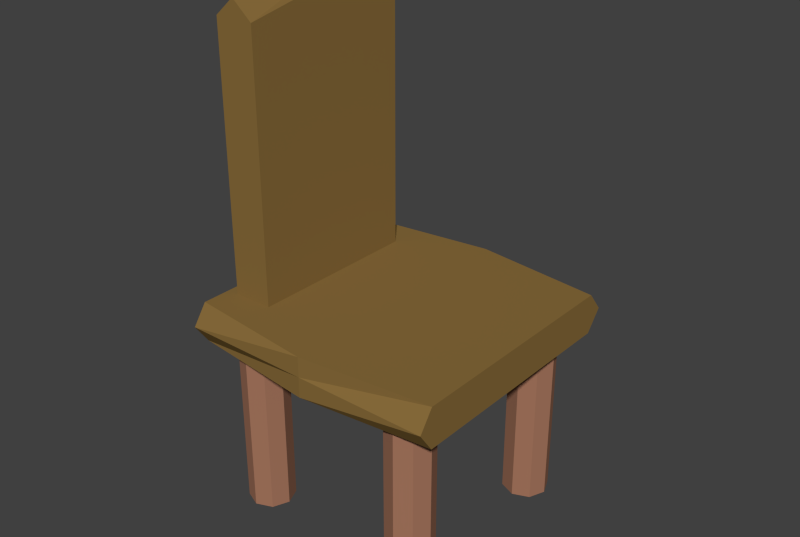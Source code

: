 # Source: chair.blend  (saved by Blender 2.74.0; exported with 4.5.12 LTS)
import bpy
from mathutils import Matrix  # noqa: F401  (used for matrix-valued properties, if any)

bpy.ops.wm.read_factory_settings(use_empty=True)
scene = bpy.context.scene
scene.name = 'Scene'

# ---- collections
col_collection_1 = bpy.data.collections.new('Collection 1'); scene.collection.children.link(col_collection_1)

# ---- materials (node trees are filled in below, after node groups)
mat_chair_middle = bpy.data.materials.new('chair_middle')
mat_chair_middle.alpha_threshold = 0.0
mat_chair_middle.use_transparent_shadow = False
mat_chair_middle.diffuse_color = (0.2564, 0.1547, 0.0455, 1.0)
mat_chair_middle.roughness = 0.5
mat_chair_middle.specular_intensity = 0.05
mat_chair_leg = bpy.data.materials.new('chair_leg')
mat_chair_leg.alpha_threshold = 0.0
mat_chair_leg.use_transparent_shadow = False
mat_chair_leg.diffuse_color = (0.3801, 0.1804, 0.1122, 1.0)
mat_chair_leg.roughness = 0.5
mat_chair_leg.specular_intensity = 0.1

# ---- material node trees

# ---- world
world_world = bpy.data.worlds.new('World'); scene.world = world_world
world_world.color = (0.05088, 0.05088, 0.05088)
world_world.use_sun_shadow = False
world_world.sun_shadow_jitter_overblur = 0.0
world_world.cycles.sampling_method = 'MANUAL'
world_world.cycles.sample_map_resolution = 256

# ---- meshes
me_cube_001 = bpy.data.meshes.new('Cube.001')
me_cube_001.from_pydata([(-1.0, -1.0, -1.0), (-1.0, -1.0, 1.0), (-1.0, 1.0, -1.0), (-1.0, 1.0, 1.0), (0.8755, -1.0, -1.0), (0.8755, -1.0, 1.0), (0.8755, 1.0, -1.0), (0.8755, 1.0, 1.0), (1.0, 1.0, 0.0), (1.0, 0.0, 1.0), (1.0, -1.0, 0.0), (1.0, 0.0, -1.0), (1.0, 0.0, 0.0), (-2.514, 1.215, -9.544), (-1.215, 1.215, -9.544), (-2.514, 1.139, -10.35), (-1.215, 1.139, -10.35), (-2.514, 0.956, -10.68), (-1.215, 0.956, -10.68), (-2.514, 0.7731, -10.35), (-1.215, 0.7731, -10.35), (-2.514, 0.6973, -9.544), (-1.215, 0.6973, -9.544), (-2.514, 0.7731, -8.739), (-1.215, 0.7731, -8.739), (-2.514, 0.956, -8.405), (-1.215, 0.956, -8.405), (-2.514, 1.139, -8.739), (-1.215, 1.139, -8.739), (-2.514, 1.304, -0.3389), (-1.215, 1.304, -0.3389), (-2.514, 1.228, -1.145), (-1.215, 1.228, -1.145), (-2.514, 1.045, -1.478), (-1.215, 1.045, -1.478), (-2.514, 0.8624, -1.145), (-1.215, 0.8624, -1.145), (-2.514, 0.7866, -0.3389), (-1.215, 0.7866, -0.3389), (-2.514, 0.8624, 0.4668), (-1.215, 0.8624, 0.4668), (-2.514, 1.045, 0.8005), (-1.215, 1.045, 0.8005), (-2.514, 1.228, 0.4668), (-1.215, 1.228, 0.4668), (-2.514, -0.7271, -0.4435), (-1.215, -0.7271, -0.4435), (-2.514, -0.8028, -1.249), (-1.215, -0.8028, -1.249), (-2.514, -0.9858, -1.583), (-1.215, -0.9858, -1.583), (-2.514, -1.169, -1.249), (-1.215, -1.169, -1.249), (-2.514, -1.244, -0.4435), (-1.215, -1.244, -0.4435), (-2.514, -1.169, 0.3622), (-1.215, -1.169, 0.3622), (-2.514, -0.9858, 0.6959), (-1.215, -0.9858, 0.6959), (-2.514, -0.8028, 0.3622), (-1.215, -0.8028, 0.3622), (-2.514, -0.7718, -9.304), (-1.215, -0.7718, -9.304), (-2.514, -0.8475, -10.11), (-1.215, -0.8475, -10.11), (-2.514, -1.03, -10.44), (-1.215, -1.03, -10.44), (-2.514, -1.213, -10.11), (-1.215, -1.213, -10.11), (-2.514, -1.289, -9.304), (-1.215, -1.289, -9.304), (-2.514, -1.213, -8.499), (-1.215, -1.213, -8.499), (-2.514, -1.03, -8.165), (-1.215, -1.03, -8.165), (-2.514, -0.8475, -8.499), (-1.215, -0.8475, -8.499), (-1.265, -1.336, 1.547), (-0.9752, -1.336, 1.547), (-1.265, 1.311, 1.547), (-0.9752, 1.311, 1.547), (-1.265, -1.336, -11.46), (-0.9752, -1.336, -11.46), (-1.265, 1.311, -11.46), (-0.9752, 1.311, -11.46), (-1.12, 1.495, 1.547), (-0.9752, 1.495, -4.957), (-1.12, 1.495, -11.46), (-1.265, 1.495, -4.957), (-1.12, 1.495, -4.957), (-1.12, -1.495, 1.547), (-1.12, -1.495, -11.46), (-0.9752, -1.495, -4.957), (-1.265, -1.495, -4.957), (-1.12, -1.495, -4.957)], [], [(1, 3, 2, 0), (3, 7, 8, 6, 2), (12, 10, 4, 11), (5, 1, 0, 4, 10), (0, 2, 6, 11, 4), (5, 9, 7, 3, 1), (8, 12, 11, 6), (7, 9, 12, 8), (9, 5, 10, 12), (13, 14, 16, 15), (15, 16, 18, 17), (17, 18, 20, 19), (19, 20, 22, 21), (21, 22, 24, 23), (23, 24, 26, 25), (16, 14, 28, 26, 24, 22, 20, 18), (27, 28, 14, 13), (25, 26, 28, 27), (13, 15, 17, 19, 21, 23, 25, 27), (29, 30, 32, 31), (31, 32, 34, 33), (33, 34, 36, 35), (35, 36, 38, 37), (37, 38, 40, 39), (39, 40, 42, 41), (32, 30, 44, 42, 40, 38, 36, 34), (43, 44, 30, 29), (41, 42, 44, 43), (29, 31, 33, 35, 37, 39, 41, 43), (45, 46, 48, 47), (47, 48, 50, 49), (49, 50, 52, 51), (51, 52, 54, 53), (53, 54, 56, 55), (55, 56, 58, 57), (48, 46, 60, 58, 56, 54, 52, 50), (59, 60, 46, 45), (57, 58, 60, 59), (45, 47, 49, 51, 53, 55, 57, 59), (61, 62, 64, 63), (63, 64, 66, 65), (65, 66, 68, 67), (67, 68, 70, 69), (69, 70, 72, 71), (71, 72, 74, 73), (64, 62, 76, 74, 72, 70, 68, 66), (75, 76, 62, 61), (73, 74, 76, 75), (61, 63, 65, 67, 69, 71, 73, 75), (78, 80, 85, 79, 77, 90), (89, 87, 83, 88), (84, 82, 91, 81, 83, 87), (94, 90, 77, 93), (77, 79, 88, 83, 81, 93), (82, 84, 86, 80, 78, 92), (85, 89, 88, 79), (80, 86, 89, 85), (86, 84, 87, 89), (91, 94, 93, 81), (82, 92, 94, 91), (92, 78, 90, 94)])
me_cube_001.polygons.foreach_set('material_index', [0, 0, 0, 0, 0, 0, 0, 0, 0, 1, 1, 1, 1, 1, 1, 1, 1, 1, 1, 1, 1, 1, 1, 1, 1, 1, 1, 1, 1, 1, 1, 1, 1, 1, 1, 1, 1, 1, 1, 1, 1, 1, 1, 1, 1, 1, 1, 1, 1, 0, 0, 0, 0, 0, 0, 0, 0, 0, 0, 0, 0])
_uv = me_cube_001.uv_layers.new(name='UVMap')
_uv.uv.foreach_set('vector', [0.4839, 0.3075, 0.4839, 0.1537, 0.6457, 0.1537, 0.6457, 0.3075, 0.6457, 0.3075, 0.6457, 0.1633, 0.7259, 0.1537, 0.806, 0.1633, 0.806, 0.3075, 0.5648, 0.07687, 0.5648, 1.833e-08, 0.6457, 0.0, 0.6457, 0.07687, 0.8064, 0.009568, 0.8064, 0.1537, 0.6457, 0.1537, 0.6457, 0.009568, 0.726, 0.0, 0.4839, 0.4612, 0.6457, 0.4612, 0.6457, 0.6054, 0.5648, 0.615, 0.4839, 0.6054, 0.4839, 0.3171, 0.5648, 0.3075, 0.6457, 0.3171, 0.6457, 0.4612, 0.4839, 0.4612, 0.5648, 0.1537, 0.5648, 0.07687, 0.6457, 0.07687, 0.6457, 0.1537, 0.4839, 0.1537, 0.4839, 0.07687, 0.5648, 0.07687, 0.5648, 0.1537, 0.4839, 0.07687, 0.4839, 4.124e-08, 0.5648, 1.833e-08, 0.5648, 0.07687, 0.8532, 0.08406, 0.9583, 0.08406, 0.9583, 0.1462, 0.8532, 0.1462, 0.8532, 0.1462, 0.9583, 0.1462, 0.9583, 0.1735, 0.8532, 0.1735, 0.7508, 0.6553, 0.6457, 0.6553, 0.6457, 0.6282, 0.7508, 0.6282, 0.7508, 0.6282, 0.6457, 0.6282, 0.6457, 0.566, 0.7508, 0.566, 0.7508, 0.566, 0.6457, 0.566, 0.6457, 0.5052, 0.7508, 0.5052, 0.7508, 0.5052, 0.6457, 0.5052, 0.6457, 0.4814, 0.7508, 0.4814, 0.9878, 0.02422, 1.0, 0.08534, 1.0, 0.1476, 0.9878, 0.1744, 0.9705, 0.1502, 0.9583, 0.08907, 0.9583, 0.02686, 0.9705, 0.0, 0.8532, 0.0235, 0.9583, 0.0235, 0.9583, 0.08406, 0.8532, 0.08406, 0.8532, 0.0, 0.9583, 7.331e-08, 0.9583, 0.0235, 0.8532, 0.0235, 0.9366, 0.7795, 0.9366, 0.8417, 0.9244, 0.8686, 0.9071, 0.8444, 0.8949, 0.7833, 0.8949, 0.721, 0.9071, 0.6942, 0.9244, 0.7184, 0.8532, 0.4312, 0.9583, 0.4312, 0.9583, 0.4933, 0.8532, 0.4933, 0.8532, 0.4933, 0.9583, 0.4933, 0.9583, 0.5206, 0.8532, 0.5206, 0.4839, 0.615, 0.589, 0.615, 0.589, 0.6421, 0.4839, 0.6421, 0.4839, 0.6421, 0.589, 0.6421, 0.589, 0.7043, 0.4839, 0.7043, 0.4839, 0.7043, 0.589, 0.7043, 0.589, 0.7651, 0.4839, 0.7651, 0.4839, 0.7651, 0.589, 0.7651, 0.589, 0.7889, 0.4839, 0.7889, 0.966, 0.7184, 0.9782, 0.7795, 0.9782, 0.8417, 0.966, 0.8686, 0.9488, 0.8444, 0.9366, 0.7833, 0.9366, 0.721, 0.9488, 0.6942, 0.8532, 0.3706, 0.9583, 0.3706, 0.9583, 0.4312, 0.8532, 0.4312, 0.8532, 0.3471, 0.9583, 0.3471, 0.9583, 0.3706, 0.8532, 0.3706, 0.7925, 0.571, 0.7803, 0.6321, 0.763, 0.6563, 0.7508, 0.6295, 0.7508, 0.5672, 0.763, 0.5061, 0.7803, 0.4819, 0.7925, 0.5088, 0.9583, 0.263, 0.8532, 0.263, 0.8532, 0.2009, 0.9583, 0.2009, 0.9583, 0.2009, 0.8532, 0.2009, 0.8532, 0.1735, 0.9583, 0.1735, 0.6457, 0.6553, 0.7508, 0.6553, 0.7508, 0.6825, 0.6457, 0.6825, 0.6457, 0.6825, 0.7508, 0.6825, 0.7508, 0.7447, 0.6457, 0.7447, 0.6457, 0.7447, 0.7508, 0.7447, 0.7508, 0.8055, 0.6457, 0.8055, 0.6457, 0.8055, 0.7508, 0.8055, 0.7508, 0.8293, 0.6457, 0.8293, 0.7925, 0.6832, 0.7925, 0.7454, 0.7803, 0.8065, 0.763, 0.8307, 0.7508, 0.8039, 0.7508, 0.7417, 0.763, 0.6805, 0.7803, 0.6563, 0.9583, 0.3236, 0.8532, 0.3236, 0.8532, 0.263, 0.9583, 0.263, 0.9583, 0.3471, 0.8532, 0.3471, 0.8532, 0.3236, 0.9583, 0.3236, 0.589, 0.7003, 0.6012, 0.6392, 0.6185, 0.615, 0.6307, 0.6419, 0.6307, 0.7041, 0.6185, 0.7652, 0.6012, 0.7894, 0.589, 0.7625, 0.8532, 0.6047, 0.9583, 0.6047, 0.9583, 0.6669, 0.8532, 0.6669, 0.8532, 0.6669, 0.9583, 0.6669, 0.9583, 0.6942, 0.8532, 0.6942, 0.6457, 0.3075, 0.7508, 0.3075, 0.7508, 0.3346, 0.6457, 0.3346, 0.6457, 0.3346, 0.7508, 0.3346, 0.7508, 0.3968, 0.6457, 0.3968, 0.6457, 0.3968, 0.7508, 0.3968, 0.7508, 0.4576, 0.6457, 0.4576, 0.6457, 0.4576, 0.7508, 0.4576, 0.7508, 0.4814, 0.6457, 0.4814, 0.7803, 0.3317, 0.7925, 0.3928, 0.7925, 0.455, 0.7803, 0.4819, 0.763, 0.4577, 0.7508, 0.3966, 0.7508, 0.3344, 0.763, 0.3075, 0.8532, 0.5441, 0.9583, 0.5441, 0.9583, 0.6047, 0.8532, 0.6047, 0.8532, 0.5206, 0.9583, 0.5206, 0.9583, 0.5441, 0.8532, 0.5441, 0.8532, 0.7795, 0.8654, 0.7184, 0.8827, 0.6942, 0.8949, 0.721, 0.8949, 0.7833, 0.8827, 0.8444, 0.8654, 0.8686, 0.8532, 0.8417, 0.9583, 0.622, 0.9583, 0.4185, 0.97, 0.4043, 0.9818, 0.4185, 0.9818, 0.622, 0.97, 0.6343, 0.8415, 0.4953, 0.8415, 0.9907, 0.8298, 0.9926, 0.8298, 0.4953, 0.9583, 0.3901, 0.9583, 0.1867, 0.97, 0.1744, 0.9818, 0.1867, 0.9818, 0.3901, 0.97, 0.4043, 0.8181, 0.4964, 0.8181, 0.0, 0.8298, 0.001464, 0.8298, 0.4964, 0.471, 1.0, 0.2569, 1.0, 0.242, 0.5, 0.2569, 0.0, 0.471, 0.0, 0.4839, 0.5, 0.01289, 0.0, 0.227, 0.0, 0.242, 0.5, 0.227, 1.0, 0.01289, 1.0, 0.0, 0.5, 0.8415, 0.0, 0.8415, 0.4953, 0.8298, 0.4953, 0.8298, 0.001933, 0.8532, 0.001933, 0.8532, 0.4953, 0.8415, 0.4953, 0.8415, 0.0, 0.8532, 0.4953, 0.8532, 0.9926, 0.8415, 0.9907, 0.8415, 0.4953, 0.8181, 0.9928, 0.8181, 0.4964, 0.8298, 0.4964, 0.8298, 0.9943, 0.8064, 0.9943, 0.8064, 0.4964, 0.8181, 0.4964, 0.8181, 0.9928, 0.8064, 0.4964, 0.8064, 0.001464, 0.8181, 0.0, 0.8181, 0.4964])
me_cube_001.materials.append(mat_chair_middle)
me_cube_001.materials.append(mat_chair_leg)
me_cube_001.use_remesh_preserve_volume = False
me_cube_001.use_remesh_preserve_attributes = False
me_cube_001.use_mirror_vertex_groups = False
me_cube_001.update()

# ---- objects
ob_cube_000 = bpy.data.objects.new('Cube.000', me_cube_001)

# ---- transforms, parenting, visibility, modifiers, constraints
ob_cube_000.location = (-1.659, -0.3183, 1.047)
ob_cube_000.rotation_euler = (0.0, -1.571, 0.0)
ob_cube_000.scale = (0.7671, 0.4893, 0.1111)
ob_cube_000.lineart.crease_threshold = 0.0

# ---- collection membership
col_collection_1.objects.link(ob_cube_000)

# ---- scene / render settings (as saved in the file)
scene.frame_start = 1; scene.frame_end = 250; scene.frame_set(0)
scene.render.engine = 'BLENDER_EEVEE_NEXT'
scene.render.image_settings.compression = 90
scene.render.resolution_x = 1039
scene.render.resolution_y = 697
scene.render.dither_intensity = 0.0
scene.render.bake_margin = 2
scene.render.bake_bias = 0.0
scene.cycles.use_denoising = False
scene.cycles.samples = 10
scene.cycles.sampling_pattern = 'TABULATED_SOBOL'
scene.cycles.light_sampling_threshold = 0.0
scene.cycles.use_adaptive_sampling = False
scene.cycles.use_light_tree = False
scene.cycles.blur_glossy = 0.0
scene.cycles.volume_bounces = 1
scene.cycles.pixel_filter_type = 'GAUSSIAN'
scene.cycles.sample_clamp_indirect = 0.0
scene.view_settings.view_transform = 'Standard'
bpy.context.view_layer.update()

# ---- added for rendering (the .blend has no active camera and no usable light): camera, sun
cam_auto = bpy.data.cameras.new('AutoCamera')
cam_auto.lens = 50.0
cam_auto.sensor_width = 36.0
cam_auto.clip_end = 1000.0
ob_auto_camera = bpy.data.objects.new('AutoCamera', cam_auto)
scene.collection.objects.link(ob_auto_camera)
ob_auto_camera.location = (2.02939, -4.083, 2.97607)
ob_auto_camera.rotation_euler = (1.09748, -7.21219e-08, 0.694738)
scene.camera = ob_auto_camera
light_auto_sun = bpy.data.lights.new('AutoSun', 'SUN')
light_auto_sun.energy = 3.0
light_auto_sun.angle = 0.0523599
ob_auto_sun = bpy.data.objects.new('AutoSun', light_auto_sun)
scene.collection.objects.link(ob_auto_sun)
ob_auto_sun.rotation_euler = (0.872665, 0.174533, 0.523599)
bpy.context.view_layer.update()
